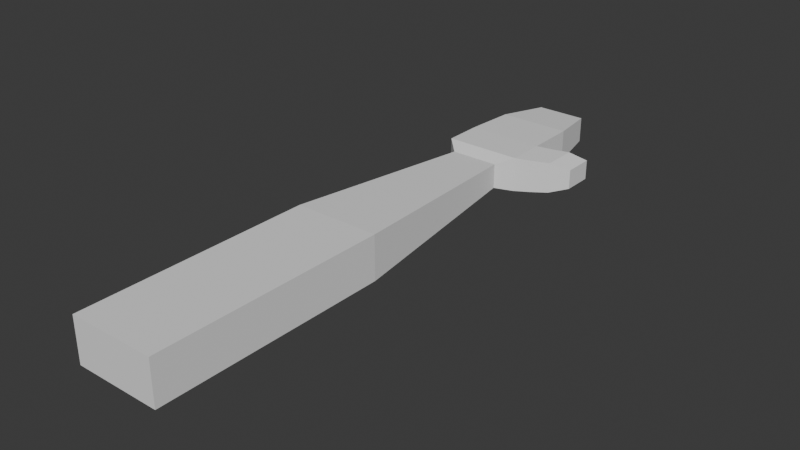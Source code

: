 # Source: arm.blend  (saved by Blender 4.2.66; exported with 4.5.12 LTS)
import bpy
from mathutils import Matrix  # noqa: F401  (used for matrix-valued properties, if any)

bpy.ops.wm.read_factory_settings(use_empty=True)
scene = bpy.context.scene
scene.name = 'Scene'

# ---- collections
col_collection = bpy.data.collections.new('Collection'); scene.collection.children.link(col_collection)

# ---- world
world_world = bpy.data.worlds.new('World'); scene.world = world_world
world_world.use_nodes = True; world_world.node_tree.nodes.clear()
_N = world_world.node_tree.nodes; _L = world_world.node_tree.links
n0 = _N.new('ShaderNodeOutputWorld'); n0.name = 'World Output'; n0.location = (300, 300)
n1 = _N.new('ShaderNodeBackground'); n1.name = 'Background'; n1.location = (10, 300)
n1.inputs[0].default_value = (0.05088, 0.05088, 0.05088, 1.0)
_L.new(n1.outputs[0], n0.inputs[0])
n0.is_active_output = True
world_world.color = (0.05088, 0.05088, 0.05088)
world_world.sun_shadow_jitter_overblur = 0.0

# ---- meshes
me_cube_002 = bpy.data.meshes.new('Cube.002')
me_cube_002.from_pydata([(-0.5, -0.5, -0.1261), (-0.5, -0.5, 0.3296), (-0.4727, 0.6844, -0.112), (-0.4727, 0.6844, 0.3156), (0.5, -0.5, -0.1261), (0.5, -0.5, 0.3296), (0.4726, 0.6844, -0.112), (0.4726, 0.6844, 0.3156), (-8.097e-05, 0.6844, -0.112), (-8.097e-05, 0.6844, 0.3156), (0.0, -0.5, -0.1261), (0.0, -0.5, 0.3296), (-0.5, 0.0, -0.1261), (-0.5, 0.0, 0.3296), (0.5, 0.0, -0.1261), (0.5, 0.0, 0.3296), (0.0, 0.0, 0.3296), (0.0, 0.0, -0.1261), (-0.334, 1.38, -0.09058), (-0.334, 1.38, 0.2486), (0.3254, 1.38, -0.09058), (0.3254, 1.38, 0.2486), (-8.097e-05, 1.38, -0.09058), (-8.097e-05, 1.38, 0.2486), (-0.3172, -0.6726, -0.07594), (-0.3172, -0.6726, 0.2501), (0.3172, -0.6726, -0.07594), (0.3172, -0.6726, 0.2501), (0.0, -0.6726, -0.07594), (0.0, -0.6726, 0.2501), (0.8976, -0.3054, -0.1009), (0.8976, -0.3054, 0.3044), (0.8976, 0.1456, -0.1009), (0.8976, 0.1456, 0.3044), (0.6988, 0.06334, -0.1135), (0.6988, -0.4121, -0.1135), (0.6988, -0.4121, 0.317), (0.6988, 0.06334, 0.317), (1.109, 0.2402, -0.03885), (1.109, -0.1542, -0.03885), (1.109, 0.2402, 0.2177), (1.109, -0.1542, 0.2177), (-0.566, -3.261, -0.2038), (-0.566, -3.261, 0.378), (0.566, -3.261, -0.2038), (0.566, -3.261, 0.378), (0.0, -3.261, -0.2038), (0.0, -3.261, 0.378), (-0.566, -3.701, -0.2038), (-0.566, -3.701, 0.378), (0.566, -3.701, -0.2038), (0.566, -3.701, 0.378), (0.0, -3.701, -0.2038), (0.0, -3.701, 0.378), (-0.566, -6.336, -0.2038), (-0.566, -6.336, 0.378), (0.566, -6.336, -0.2038), (0.566, -6.336, 0.378), (0.0, -6.336, -0.2038), (0.0, -6.336, 0.378), (0.566, -3.481, -0.2038), (0.0, -3.481, -0.2038), (-0.566, -3.481, -0.2038), (-0.566, -3.481, 0.378), (0.0, -3.481, 0.378), (0.566, -3.481, 0.378)], [], [(12, 13, 3, 2), (3, 9, 23, 19), (35, 34, 32, 30), (11, 1, 25, 29), (17, 14, 4, 10), (16, 13, 1, 11), (15, 16, 11, 5), (12, 17, 10, 0), (5, 11, 29, 27), (8, 2, 18, 22), (2, 8, 17, 12), (7, 9, 16, 15), (9, 3, 13, 16), (8, 6, 14, 17), (6, 7, 15, 14), (0, 1, 13, 12), (22, 23, 21, 20), (18, 19, 23, 22), (9, 7, 21, 23), (2, 3, 19, 18), (6, 8, 22, 20), (7, 6, 20, 21), (36, 35, 30, 31), (4, 5, 27, 26), (0, 10, 28, 24), (1, 0, 24, 25), (10, 4, 26, 28), (24, 28, 46, 42), (37, 36, 31, 33), (34, 37, 33, 32), (14, 15, 37, 34), (15, 5, 36, 37), (5, 4, 35, 36), (4, 14, 34, 35), (33, 31, 41, 40), (31, 30, 39, 41), (32, 33, 40, 38), (30, 32, 38, 39), (61, 60, 50, 52), (28, 26, 44, 46), (25, 24, 42, 43), (27, 29, 47, 45), (29, 25, 43, 47), (26, 27, 45, 44), (41, 39, 38), (41, 38, 40), (49, 48, 54, 55), (63, 62, 48, 49), (65, 64, 53, 51), (64, 63, 49, 53), (60, 65, 51, 50), (62, 61, 52, 48), (59, 55, 54, 58, 56, 57), (51, 53, 59, 57), (53, 49, 55, 59), (50, 51, 57, 56), (48, 52, 58, 54), (52, 50, 56, 58), (42, 46, 61, 62), (44, 45, 65, 60), (47, 43, 63, 64), (45, 47, 64, 65), (43, 42, 62, 63), (46, 44, 60, 61)])
_uv = me_cube_002.uv_layers.new(name='UVMap')
_uv.uv.foreach_set('vector', [0.375, 0.125, 0.625, 0.125, 0.625, 0.25, 0.375, 0.25, 0.875, 0.5, 0.75, 0.5, 0.75, 0.5, 0.875, 0.5, 0.375, 0.75, 0.375, 0.625, 0.375, 0.625, 0.375, 0.75, 0.75, 0.75, 0.875, 0.75, 0.875, 0.75, 0.75, 0.75, 0.25, 0.625, 0.375, 0.625, 0.375, 0.75, 0.25, 0.75, 0.75, 0.625, 0.875, 0.625, 0.875, 0.75, 0.75, 0.75, 0.625, 0.625, 0.75, 0.625, 0.75, 0.75, 0.625, 0.75, 0.125, 0.625, 0.25, 0.625, 0.25, 0.75, 0.125, 0.75, 0.625, 0.75, 0.75, 0.75, 0.75, 0.75, 0.625, 0.75, 0.25, 0.5, 0.125, 0.5, 0.125, 0.5, 0.25, 0.5, 0.125, 0.5, 0.25, 0.5, 0.25, 0.625, 0.125, 0.625, 0.625, 0.5, 0.75, 0.5, 0.75, 0.625, 0.625, 0.625, 0.75, 0.5, 0.875, 0.5, 0.875, 0.625, 0.75, 0.625, 0.25, 0.5, 0.375, 0.5, 0.375, 0.625, 0.25, 0.625, 0.375, 0.5, 0.625, 0.5, 0.625, 0.625, 0.375, 0.625, 0.375, 0.0, 0.625, 0.0, 0.625, 0.125, 0.375, 0.125, 0.375, 0.375, 0.625, 0.375, 0.625, 0.5, 0.375, 0.5, 0.375, 0.25, 0.625, 0.25, 0.625, 0.375, 0.375, 0.375, 0.75, 0.5, 0.625, 0.5, 0.625, 0.5, 0.75, 0.5, 0.375, 0.25, 0.625, 0.25, 0.625, 0.25, 0.375, 0.25, 0.375, 0.5, 0.25, 0.5, 0.25, 0.5, 0.375, 0.5, 0.625, 0.5, 0.375, 0.5, 0.375, 0.5, 0.625, 0.5, 0.625, 0.75, 0.375, 0.75, 0.375, 0.75, 0.625, 0.75, 0.375, 0.75, 0.625, 0.75, 0.625, 0.75, 0.375, 0.75, 0.125, 0.75, 0.25, 0.75, 0.25, 0.75, 0.125, 0.75, 0.625, 0.0, 0.375, 0.0, 0.375, 0.0, 0.625, 0.0, 0.25, 0.75, 0.375, 0.75, 0.375, 0.75, 0.25, 0.75, 0.125, 0.75, 0.25, 0.75, 0.25, 0.75, 0.125, 0.75, 0.625, 0.625, 0.625, 0.75, 0.625, 0.75, 0.625, 0.625, 0.375, 0.625, 0.625, 0.625, 0.625, 0.625, 0.375, 0.625, 0.375, 0.625, 0.625, 0.625, 0.625, 0.625, 0.375, 0.625, 0.625, 0.625, 0.625, 0.75, 0.625, 0.75, 0.625, 0.625, 0.625, 0.75, 0.375, 0.75, 0.375, 0.75, 0.625, 0.75, 0.375, 0.75, 0.375, 0.625, 0.375, 0.625, 0.375, 0.75, 0.625, 0.625, 0.625, 0.75, 0.625, 0.75, 0.625, 0.625, 0.625, 0.75, 0.375, 0.75, 0.375, 0.75, 0.625, 0.75, 0.375, 0.625, 0.625, 0.625, 0.625, 0.625, 0.375, 0.625, 0.375, 0.75, 0.375, 0.625, 0.375, 0.625, 0.375, 0.75, 0.25, 0.75, 0.375, 0.75, 0.375, 0.75, 0.25, 0.75, 0.25, 0.75, 0.375, 0.75, 0.375, 0.75, 0.25, 0.75, 0.625, 0.0, 0.375, 0.0, 0.375, 0.0, 0.625, 0.0, 0.625, 0.75, 0.75, 0.75, 0.75, 0.75, 0.625, 0.75, 0.75, 0.75, 0.875, 0.75, 0.875, 0.75, 0.75, 0.75, 0.375, 0.75, 0.625, 0.75, 0.625, 0.75, 0.375, 0.75, 0.0, 0.0, 0.0, 0.0, 0.0, 0.0, 0.0, 0.0, 0.0, 0.0, 0.0, 0.0, 0.625, 0.0, 0.375, 0.0, 0.375, 0.0, 0.625, 0.0, 0.625, 0.0, 0.375, 0.0, 0.375, 0.0, 0.625, 0.0, 0.625, 0.75, 0.75, 0.75, 0.75, 0.75, 0.625, 0.75, 0.75, 0.75, 0.875, 0.75, 0.875, 0.75, 0.75, 0.75, 0.375, 0.75, 0.625, 0.75, 0.625, 0.75, 0.375, 0.75, 0.125, 0.75, 0.25, 0.75, 0.25, 0.75, 0.125, 0.75, 0.625, 0.875, 0.625, 1.0, 0.375, 1.0, 0.375, 0.875, 0.375, 0.75, 0.625, 0.75, 0.625, 0.75, 0.75, 0.75, 0.75, 0.75, 0.625, 0.75, 0.75, 0.75, 0.875, 0.75, 0.875, 0.75, 0.75, 0.75, 0.375, 0.75, 0.625, 0.75, 0.625, 0.75, 0.375, 0.75, 0.125, 0.75, 0.25, 0.75, 0.25, 0.75, 0.125, 0.75, 0.25, 0.75, 0.375, 0.75, 0.375, 0.75, 0.25, 0.75, 0.125, 0.75, 0.25, 0.75, 0.25, 0.75, 0.125, 0.75, 0.375, 0.75, 0.625, 0.75, 0.625, 0.75, 0.375, 0.75, 0.75, 0.75, 0.875, 0.75, 0.875, 0.75, 0.75, 0.75, 0.625, 0.75, 0.75, 0.75, 0.75, 0.75, 0.625, 0.75, 0.625, 0.0, 0.375, 0.0, 0.375, 0.0, 0.625, 0.0, 0.25, 0.75, 0.375, 0.75, 0.375, 0.75, 0.25, 0.75])
me_cube_002.update()
arm_armature = bpy.data.armatures.new('Armature')  # bones are not reproduced

# ---- objects
ob_arm = bpy.data.objects.new('Arm', me_cube_002)
ob_armature = bpy.data.objects.new('Armature', arm_armature)

# ---- transforms, parenting, visibility, modifiers, constraints
ob_arm.parent = ob_armature
ob_arm.matrix_parent_inverse = Matrix(((1.0, -0.0, -0.0, -0.1624), (-0.0, 7.55e-08, -1.0, 0.378), (-0.0, 1.0, 7.55e-08, 6.094), (-0.0, 0.0, -0.0, 1.0)))
ob_arm.location = (0.0, 0.0, 0.0)
_vg = ob_arm.vertex_groups.new(name='Bone')
for _i, _w in zip([42, 43, 44, 45, 46, 48, 49, 50, 51, 52, 53, 54, 55, 56, 57, 58, 59, 60, 61, 62, 63, 64, 65], [0.1433, 0.1175, 0.125, 0.09992, 0.09486, 0.8132, 0.8481, 0.844, 0.9054, 0.855, 0.9814, 0.9921, 0.9937, 0.9956, 0.9982, 0.9954, 0.9991, 0.4166, 0.3766, 0.4213, 0.4188, 0.4913, 0.4965]): _vg.add([_i], _w, 'REPLACE')
_vg = ob_arm.vertex_groups.new(name='Bone.001')
for _i, _w in zip([42, 43, 44, 45, 46, 47, 48, 49, 50, 51, 52, 60, 61, 62, 63, 64, 65], [0.8327, 0.8639, 0.8547, 0.8866, 0.8849, 0.9869, 0.1833, 0.1495, 0.1535, 0.09323, 0.1427, 0.5738, 0.6144, 0.5668, 0.5725, 0.5068, 0.4963]): _vg.add([_i], _w, 'REPLACE')
_vg = ob_arm.vertex_groups.new(name='Bone.002')
for _i, _w in zip([0, 1, 4, 5, 10, 11, 12, 13, 14, 17, 24, 25, 26, 27, 28, 29, 30, 35, 36], [0.7882, 0.7999, 0.2228, 0.1271, 0.8344, 0.9908, 0.1706, 0.1435, 0.0223, 0.1107, 0.9521, 0.9681, 0.9045, 0.9113, 0.9641, 0.9987, 0.01795, 0.08923, 0.014]): _vg.add([_i], _w, 'REPLACE')
_vg = ob_arm.vertex_groups.new(name='Bone.004')
for _i, _w in zip([0, 1, 2, 3, 6, 7, 8, 9, 10, 12, 13, 14, 15, 16, 17, 18, 19, 20, 21, 22, 24, 34], [0.1829, 0.1866, 0.7124, 0.8599, 0.6107, 0.5295, 0.2166, 0.9873, 0.1009, 0.7607, 0.8295, 0.1514, 0.1269, 0.9931, 0.7197, 0.1064, 0.09977, 0.08506, 0.069, 0.03333, 0.001669, 0.05838]): _vg.add([_i], _w, 'REPLACE')
_vg = ob_arm.vertex_groups.new(name='Bone.006')
for _i, _w in zip([2, 3, 6, 7, 8, 12, 14, 17, 18, 19, 20, 21, 22, 23], [0.2567, 0.119, 0.2986, 0.4187, 0.7553, 0.03951, 0.01314, 0.06535, 0.8885, 0.8972, 0.904, 0.9253, 0.9547, 0.979]): _vg.add([_i], _w, 'REPLACE')
_vg = ob_arm.vertex_groups.new(name='Bone.003')
for _i, _w in zip([4, 5, 7, 14, 15, 26, 27, 30, 31, 34, 35, 36, 37], [0.2778, 0.3933, 0.01336, 0.09354, 0.616, 0.008335, 0.01863, 0.04968, 0.008528, 0.0366, 0.1217, 0.1147, 0.1101]): _vg.add([_i], _w, 'REPLACE')
_vg = ob_arm.vertex_groups.new(name='Bone.005')
for _i, _w in zip([4, 5, 6, 10, 14, 15, 17, 26, 27, 30, 31, 32, 33, 34, 35, 36, 37, 38, 39, 40, 41], [0.4719, 0.472, 0.06913, 0.02167, 0.687, 0.2242, 0.09011, 0.04342, 0.03675, 0.9041, 0.959, 0.9548, 0.9734, 0.8735, 0.7681, 0.8441, 0.8579, 0.9834, 0.965, 0.9893, 0.9866]): _vg.add([_i], _w, 'REPLACE')
_m = ob_arm.modifiers.new('Armature', 'ARMATURE')
_m.object = ob_armature
ob_armature.location = (0.1624, -6.094, 0.378)
ob_armature.rotation_euler = (-1.571, -0.0, 0.0)

# ---- collection membership
col_collection.objects.link(ob_arm)
col_collection.objects.link(ob_armature)

# ---- scene / render settings (as saved in the file)
scene.frame_start = 1; scene.frame_end = 250; scene.frame_set(1)
scene.render.engine = 'BLENDER_EEVEE_NEXT'
bpy.context.view_layer.update()

# ---- added for rendering (the .blend has no active camera and no usable light): camera, sun
cam_auto = bpy.data.cameras.new('AutoCamera')
cam_auto.lens = 50.0
cam_auto.sensor_width = 36.0
cam_auto.clip_end = 1000.0
ob_auto_camera = bpy.data.objects.new('AutoCamera', cam_auto)
scene.collection.objects.link(ob_auto_camera)
ob_auto_camera.location = (7.59681, -11.2686, 5.94723)
ob_auto_camera.rotation_euler = (1.09748, -7.21219e-08, 0.694738)
scene.camera = ob_auto_camera
light_auto_sun = bpy.data.lights.new('AutoSun', 'SUN')
light_auto_sun.energy = 3.0
light_auto_sun.angle = 0.0523599
ob_auto_sun = bpy.data.objects.new('AutoSun', light_auto_sun)
scene.collection.objects.link(ob_auto_sun)
ob_auto_sun.rotation_euler = (0.872665, 0.174533, 0.523599)
bpy.context.view_layer.update()
